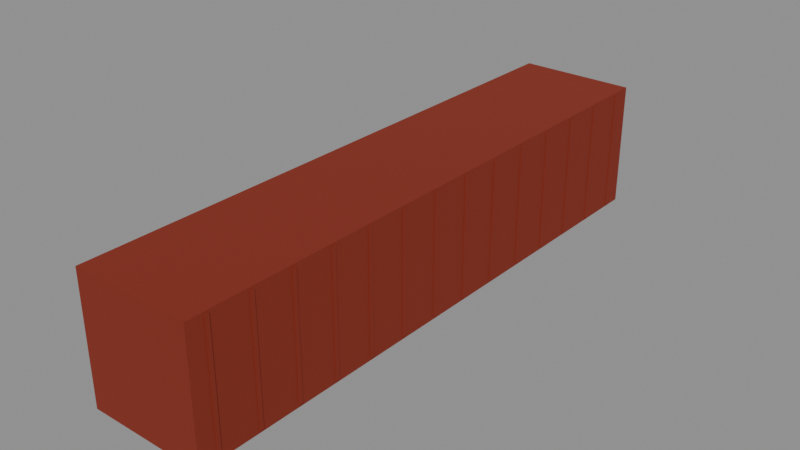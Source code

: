 # Source: Container1.blend  (saved by Blender 5.3.31; exported with 4.5.12 LTS)
import bpy
from mathutils import Matrix  # noqa: F401  (used for matrix-valued properties, if any)

bpy.ops.wm.read_factory_settings(use_empty=True)
scene = bpy.context.scene
scene.name = 'Scene'

# ---- collections
col_container1 = bpy.data.collections.new('Container1'); scene.collection.children.link(col_container1)

# ---- materials (node trees are filled in below, after node groups)
mat_corrodedmetal_0 = bpy.data.materials.new('CorrodedMetal_0')
mat_metal_1 = bpy.data.materials.new('Metal_1')
mat_metal_2 = bpy.data.materials.new('Metal_2')

# ---- material node trees
mat_corrodedmetal_0.use_nodes = True; mat_corrodedmetal_0.node_tree.nodes.clear()
_N = mat_corrodedmetal_0.node_tree.nodes; _L = mat_corrodedmetal_0.node_tree.links
n0 = _N.new('ShaderNodeBsdfPrincipled'); n0.name = 'Principled BSDF'; n0.location = (-200, 100)
n0.inputs[0].default_value = (0.305, 0.03955, 0.01938, 1.0)
n0.inputs[1].default_value = 0.45
n0.inputs[2].default_value = 0.8
n0.inputs[10].default_value = 0.005
n1 = _N.new('ShaderNodeOutputMaterial'); n1.name = 'Material Output'; n1.location = (200, 100)
_L.new(n0.outputs[0], n1.inputs[0])
n1.is_active_output = True
mat_metal_1.use_nodes = True; mat_metal_1.node_tree.nodes.clear()
_N = mat_metal_1.node_tree.nodes; _L = mat_metal_1.node_tree.links
n0 = _N.new('ShaderNodeBsdfPrincipled'); n0.name = 'Principled BSDF'; n0.location = (-200, 100)
n0.inputs[0].default_value = (0.305, 0.03955, 0.01938, 1.0)
n0.inputs[1].default_value = 0.55
n0.inputs[2].default_value = 0.42
n0.inputs[10].default_value = 0.005
n1 = _N.new('ShaderNodeOutputMaterial'); n1.name = 'Material Output'; n1.location = (200, 100)
_L.new(n0.outputs[0], n1.inputs[0])
n1.is_active_output = True
mat_metal_2.use_nodes = True; mat_metal_2.node_tree.nodes.clear()
_N = mat_metal_2.node_tree.nodes; _L = mat_metal_2.node_tree.links
n0 = _N.new('ShaderNodeBsdfPrincipled'); n0.name = 'Principled BSDF'; n0.location = (-200, 100)
n0.inputs[0].default_value = (0.01764, 0.0185, 0.02029, 1.0)
n0.inputs[1].default_value = 0.55
n0.inputs[2].default_value = 0.42
n0.inputs[10].default_value = 0.005
n1 = _N.new('ShaderNodeOutputMaterial'); n1.name = 'Material Output'; n1.location = (200, 100)
_L.new(n0.outputs[0], n1.inputs[0])
n1.is_active_output = True

# ---- meshes
me_box_1 = bpy.data.meshes.new('Box_1')
me_box_1.from_pydata([(-1.22, -6.0, -1.3), (-1.22, -6.0, 1.3), (-1.22, 6.0, -1.3), (-1.22, 6.0, 1.3), (1.22, -6.0, -1.3), (1.22, -6.0, 1.3), (1.22, 6.0, -1.3), (1.22, 6.0, 1.3)], [], [(0, 1, 3, 2), (2, 3, 7, 6), (6, 7, 5, 4), (4, 5, 1, 0), (2, 6, 4, 0), (7, 3, 1, 5)])
me_box_1.materials.append(mat_corrodedmetal_0)
me_box_1.update()
me_rib0_2 = bpy.data.meshes.new('Rib0_2')
me_rib0_2.from_pydata([(-1.24, -0.04, -1.25), (-1.24, -0.04, 1.25), (-1.24, 0.04, -1.25), (-1.24, 0.04, 1.25), (1.24, -0.04, -1.25), (1.24, -0.04, 1.25), (1.24, 0.04, -1.25), (1.24, 0.04, 1.25)], [], [(0, 1, 3, 2), (2, 3, 7, 6), (6, 7, 5, 4), (4, 5, 1, 0), (2, 6, 4, 0), (7, 3, 1, 5)])
me_rib0_2.materials.append(mat_corrodedmetal_0)
me_rib0_2.update()
me_rib1_3 = bpy.data.meshes.new('Rib1_3')
me_rib1_3.from_pydata([(-1.24, -0.04, -1.25), (-1.24, -0.04, 1.25), (-1.24, 0.04, -1.25), (-1.24, 0.04, 1.25), (1.24, -0.04, -1.25), (1.24, -0.04, 1.25), (1.24, 0.04, -1.25), (1.24, 0.04, 1.25)], [], [(0, 1, 3, 2), (2, 3, 7, 6), (6, 7, 5, 4), (4, 5, 1, 0), (2, 6, 4, 0), (7, 3, 1, 5)])
me_rib1_3.materials.append(mat_corrodedmetal_0)
me_rib1_3.update()
me_rib2_4 = bpy.data.meshes.new('Rib2_4')
me_rib2_4.from_pydata([(-1.24, -0.04, -1.25), (-1.24, -0.04, 1.25), (-1.24, 0.04, -1.25), (-1.24, 0.04, 1.25), (1.24, -0.04, -1.25), (1.24, -0.04, 1.25), (1.24, 0.04, -1.25), (1.24, 0.04, 1.25)], [], [(0, 1, 3, 2), (2, 3, 7, 6), (6, 7, 5, 4), (4, 5, 1, 0), (2, 6, 4, 0), (7, 3, 1, 5)])
me_rib2_4.materials.append(mat_corrodedmetal_0)
me_rib2_4.update()
me_rib3_5 = bpy.data.meshes.new('Rib3_5')
me_rib3_5.from_pydata([(-1.24, -0.04, -1.25), (-1.24, -0.04, 1.25), (-1.24, 0.04, -1.25), (-1.24, 0.04, 1.25), (1.24, -0.04, -1.25), (1.24, -0.04, 1.25), (1.24, 0.04, -1.25), (1.24, 0.04, 1.25)], [], [(0, 1, 3, 2), (2, 3, 7, 6), (6, 7, 5, 4), (4, 5, 1, 0), (2, 6, 4, 0), (7, 3, 1, 5)])
me_rib3_5.materials.append(mat_corrodedmetal_0)
me_rib3_5.update()
me_rib4_6 = bpy.data.meshes.new('Rib4_6')
me_rib4_6.from_pydata([(-1.24, -0.04, -1.25), (-1.24, -0.04, 1.25), (-1.24, 0.04, -1.25), (-1.24, 0.04, 1.25), (1.24, -0.04, -1.25), (1.24, -0.04, 1.25), (1.24, 0.04, -1.25), (1.24, 0.04, 1.25)], [], [(0, 1, 3, 2), (2, 3, 7, 6), (6, 7, 5, 4), (4, 5, 1, 0), (2, 6, 4, 0), (7, 3, 1, 5)])
me_rib4_6.materials.append(mat_corrodedmetal_0)
me_rib4_6.update()
me_rib5_7 = bpy.data.meshes.new('Rib5_7')
me_rib5_7.from_pydata([(-1.24, -0.04, -1.25), (-1.24, -0.04, 1.25), (-1.24, 0.04, -1.25), (-1.24, 0.04, 1.25), (1.24, -0.04, -1.25), (1.24, -0.04, 1.25), (1.24, 0.04, -1.25), (1.24, 0.04, 1.25)], [], [(0, 1, 3, 2), (2, 3, 7, 6), (6, 7, 5, 4), (4, 5, 1, 0), (2, 6, 4, 0), (7, 3, 1, 5)])
me_rib5_7.materials.append(mat_corrodedmetal_0)
me_rib5_7.update()
me_rib6_8 = bpy.data.meshes.new('Rib6_8')
me_rib6_8.from_pydata([(-1.24, -0.04, -1.25), (-1.24, -0.04, 1.25), (-1.24, 0.04, -1.25), (-1.24, 0.04, 1.25), (1.24, -0.04, -1.25), (1.24, -0.04, 1.25), (1.24, 0.04, -1.25), (1.24, 0.04, 1.25)], [], [(0, 1, 3, 2), (2, 3, 7, 6), (6, 7, 5, 4), (4, 5, 1, 0), (2, 6, 4, 0), (7, 3, 1, 5)])
me_rib6_8.materials.append(mat_corrodedmetal_0)
me_rib6_8.update()
me_rib7_9 = bpy.data.meshes.new('Rib7_9')
me_rib7_9.from_pydata([(-1.24, -0.04, -1.25), (-1.24, -0.04, 1.25), (-1.24, 0.04, -1.25), (-1.24, 0.04, 1.25), (1.24, -0.04, -1.25), (1.24, -0.04, 1.25), (1.24, 0.04, -1.25), (1.24, 0.04, 1.25)], [], [(0, 1, 3, 2), (2, 3, 7, 6), (6, 7, 5, 4), (4, 5, 1, 0), (2, 6, 4, 0), (7, 3, 1, 5)])
me_rib7_9.materials.append(mat_corrodedmetal_0)
me_rib7_9.update()
me_rib8_10 = bpy.data.meshes.new('Rib8_10')
me_rib8_10.from_pydata([(-1.24, -0.04, -1.25), (-1.24, -0.04, 1.25), (-1.24, 0.04, -1.25), (-1.24, 0.04, 1.25), (1.24, -0.04, -1.25), (1.24, -0.04, 1.25), (1.24, 0.04, -1.25), (1.24, 0.04, 1.25)], [], [(0, 1, 3, 2), (2, 3, 7, 6), (6, 7, 5, 4), (4, 5, 1, 0), (2, 6, 4, 0), (7, 3, 1, 5)])
me_rib8_10.materials.append(mat_corrodedmetal_0)
me_rib8_10.update()
me_rib9_11 = bpy.data.meshes.new('Rib9_11')
me_rib9_11.from_pydata([(-1.24, -0.04, -1.25), (-1.24, -0.04, 1.25), (-1.24, 0.04, -1.25), (-1.24, 0.04, 1.25), (1.24, -0.04, -1.25), (1.24, -0.04, 1.25), (1.24, 0.04, -1.25), (1.24, 0.04, 1.25)], [], [(0, 1, 3, 2), (2, 3, 7, 6), (6, 7, 5, 4), (4, 5, 1, 0), (2, 6, 4, 0), (7, 3, 1, 5)])
me_rib9_11.materials.append(mat_corrodedmetal_0)
me_rib9_11.update()
me_rib10_12 = bpy.data.meshes.new('Rib10_12')
me_rib10_12.from_pydata([(-1.24, -0.04, -1.25), (-1.24, -0.04, 1.25), (-1.24, 0.04, -1.25), (-1.24, 0.04, 1.25), (1.24, -0.04, -1.25), (1.24, -0.04, 1.25), (1.24, 0.04, -1.25), (1.24, 0.04, 1.25)], [], [(0, 1, 3, 2), (2, 3, 7, 6), (6, 7, 5, 4), (4, 5, 1, 0), (2, 6, 4, 0), (7, 3, 1, 5)])
me_rib10_12.materials.append(mat_corrodedmetal_0)
me_rib10_12.update()
me_rib11_13 = bpy.data.meshes.new('Rib11_13')
me_rib11_13.from_pydata([(-1.24, -0.04, -1.25), (-1.24, -0.04, 1.25), (-1.24, 0.04, -1.25), (-1.24, 0.04, 1.25), (1.24, -0.04, -1.25), (1.24, -0.04, 1.25), (1.24, 0.04, -1.25), (1.24, 0.04, 1.25)], [], [(0, 1, 3, 2), (2, 3, 7, 6), (6, 7, 5, 4), (4, 5, 1, 0), (2, 6, 4, 0), (7, 3, 1, 5)])
me_rib11_13.materials.append(mat_corrodedmetal_0)
me_rib11_13.update()
me_rib12_14 = bpy.data.meshes.new('Rib12_14')
me_rib12_14.from_pydata([(-1.24, -0.04, -1.25), (-1.24, -0.04, 1.25), (-1.24, 0.04, -1.25), (-1.24, 0.04, 1.25), (1.24, -0.04, -1.25), (1.24, -0.04, 1.25), (1.24, 0.04, -1.25), (1.24, 0.04, 1.25)], [], [(0, 1, 3, 2), (2, 3, 7, 6), (6, 7, 5, 4), (4, 5, 1, 0), (2, 6, 4, 0), (7, 3, 1, 5)])
me_rib12_14.materials.append(mat_corrodedmetal_0)
me_rib12_14.update()
me_rib13_15 = bpy.data.meshes.new('Rib13_15')
me_rib13_15.from_pydata([(-1.24, -0.04, -1.25), (-1.24, -0.04, 1.25), (-1.24, 0.04, -1.25), (-1.24, 0.04, 1.25), (1.24, -0.04, -1.25), (1.24, -0.04, 1.25), (1.24, 0.04, -1.25), (1.24, 0.04, 1.25)], [], [(0, 1, 3, 2), (2, 3, 7, 6), (6, 7, 5, 4), (4, 5, 1, 0), (2, 6, 4, 0), (7, 3, 1, 5)])
me_rib13_15.materials.append(mat_corrodedmetal_0)
me_rib13_15.update()
me_doors_16 = bpy.data.meshes.new('Doors_16')
me_doors_16.from_pydata([(-1.15, -0.03, -1.2), (-1.15, -0.03, 1.2), (-1.15, 0.03, -1.2), (-1.15, 0.03, 1.2), (1.15, -0.03, -1.2), (1.15, -0.03, 1.2), (1.15, 0.03, -1.2), (1.15, 0.03, 1.2)], [], [(0, 1, 3, 2), (2, 3, 7, 6), (6, 7, 5, 4), (4, 5, 1, 0), (2, 6, 4, 0), (7, 3, 1, 5)])
me_doors_16.materials.append(mat_metal_1)
me_doors_16.update()
me_lock_1_17 = bpy.data.meshes.new('Lock-1_17')
me_lock_1_17.from_pydata([(-0.025, -0.04, -1.1), (-0.025, -0.04, 1.1), (-0.025, 0.04, -1.1), (-0.025, 0.04, 1.1), (0.025, -0.04, -1.1), (0.025, -0.04, 1.1), (0.025, 0.04, -1.1), (0.025, 0.04, 1.1)], [], [(0, 1, 3, 2), (2, 3, 7, 6), (6, 7, 5, 4), (4, 5, 1, 0), (2, 6, 4, 0), (7, 3, 1, 5)])
me_lock_1_17.materials.append(mat_metal_2)
me_lock_1_17.update()
me_lock1_18 = bpy.data.meshes.new('Lock1_18')
me_lock1_18.from_pydata([(-0.025, -0.04, -1.1), (-0.025, -0.04, 1.1), (-0.025, 0.04, -1.1), (-0.025, 0.04, 1.1), (0.025, -0.04, -1.1), (0.025, -0.04, 1.1), (0.025, 0.04, -1.1), (0.025, 0.04, 1.1)], [], [(0, 1, 3, 2), (2, 3, 7, 6), (6, 7, 5, 4), (4, 5, 1, 0), (2, 6, 4, 0), (7, 3, 1, 5)])
me_lock1_18.materials.append(mat_metal_2)
me_lock1_18.update()

# ---- objects
ob_box = bpy.data.objects.new('Box', me_box_1)
ob_rib0 = bpy.data.objects.new('Rib0', me_rib0_2)
ob_rib1 = bpy.data.objects.new('Rib1', me_rib1_3)
ob_rib2 = bpy.data.objects.new('Rib2', me_rib2_4)
ob_rib3 = bpy.data.objects.new('Rib3', me_rib3_5)
ob_rib4 = bpy.data.objects.new('Rib4', me_rib4_6)
ob_rib5 = bpy.data.objects.new('Rib5', me_rib5_7)
ob_rib6 = bpy.data.objects.new('Rib6', me_rib6_8)
ob_rib7 = bpy.data.objects.new('Rib7', me_rib7_9)
ob_rib8 = bpy.data.objects.new('Rib8', me_rib8_10)
ob_rib9 = bpy.data.objects.new('Rib9', me_rib9_11)
ob_rib10 = bpy.data.objects.new('Rib10', me_rib10_12)
ob_rib11 = bpy.data.objects.new('Rib11', me_rib11_13)
ob_rib12 = bpy.data.objects.new('Rib12', me_rib12_14)
ob_rib13 = bpy.data.objects.new('Rib13', me_rib13_15)
ob_doors = bpy.data.objects.new('Doors', me_doors_16)
ob_lock_1 = bpy.data.objects.new('Lock-1', me_lock_1_17)
ob_lock1 = bpy.data.objects.new('Lock1', me_lock1_18)

# ---- transforms, parenting, visibility, modifiers, constraints
ob_box.location = (0.0, 0.0, 1.3)
ob_rib0.location = (0.0, -5.6, 1.3)
ob_rib1.location = (0.0, -4.74, 1.3)
ob_rib2.location = (0.0, -3.88, 1.3)
ob_rib3.location = (0.0, -3.02, 1.3)
ob_rib4.location = (0.0, -2.16, 1.3)
ob_rib5.location = (0.0, -1.3, 1.3)
ob_rib6.location = (0.0, -0.44, 1.3)
ob_rib7.location = (0.0, 0.42, 1.3)
ob_rib8.location = (0.0, 1.28, 1.3)
ob_rib9.location = (0.0, 2.14, 1.3)
ob_rib10.location = (0.0, 3.0, 1.3)
ob_rib11.location = (0.0, 3.86, 1.3)
ob_rib12.location = (0.0, 4.72, 1.3)
ob_rib13.location = (0.0, 5.58, 1.3)
ob_doors.location = (0.0, 6.02, 1.3)
ob_lock_1.location = (-0.3, 6.07, 1.3)
ob_lock1.location = (0.3, 6.07, 1.3)

# ---- collection membership
col_container1.objects.link(ob_box)
col_container1.objects.link(ob_rib0)
col_container1.objects.link(ob_rib1)
col_container1.objects.link(ob_rib2)
col_container1.objects.link(ob_rib3)
col_container1.objects.link(ob_rib4)
col_container1.objects.link(ob_rib5)
col_container1.objects.link(ob_rib6)
col_container1.objects.link(ob_rib7)
col_container1.objects.link(ob_rib8)
col_container1.objects.link(ob_rib9)
col_container1.objects.link(ob_rib10)
col_container1.objects.link(ob_rib11)
col_container1.objects.link(ob_rib12)
col_container1.objects.link(ob_rib13)
col_container1.objects.link(ob_doors)
col_container1.objects.link(ob_lock_1)
col_container1.objects.link(ob_lock1)

# ---- scene / render settings (as saved in the file)
scene.frame_start = 1; scene.frame_end = 250; scene.frame_set(1)
scene.render.engine = 'BLENDER_EEVEE_NEXT'
scene.render.bake_bias = 0.0
scene.render.bake_samples = 0
scene.render.compositor_device = 'GPU'
scene.eevee.use_volume_custom_range = False
scene.eevee.fast_gi_thickness_near = 0.1
scene.eevee.fast_gi_thickness_far = 0.0
scene.eevee.ray_tracing_options.screen_trace_thickness = 0.1
bpy.context.view_layer.update()

# ---- added for rendering (the .blend has no active camera and no usable light): camera, sun + grey world if the file has none
cam_auto = bpy.data.cameras.new('AutoCamera')
cam_auto.lens = 50.0
cam_auto.sensor_width = 36.0
cam_auto.clip_end = 1000.0
ob_auto_camera = bpy.data.objects.new('AutoCamera', cam_auto)
scene.collection.objects.link(ob_auto_camera)
ob_auto_camera.location = (11.6873, -13.9697, 10.6498)
ob_auto_camera.rotation_euler = (1.09748, -7.21219e-08, 0.694738)
scene.camera = ob_auto_camera
light_auto_sun = bpy.data.lights.new('AutoSun', 'SUN')
light_auto_sun.energy = 3.0
light_auto_sun.angle = 0.0523599
ob_auto_sun = bpy.data.objects.new('AutoSun', light_auto_sun)
scene.collection.objects.link(ob_auto_sun)
ob_auto_sun.rotation_euler = (0.872665, 0.174533, 0.523599)
if scene.world is None:
    world_auto = bpy.data.worlds.new('AutoWorld')
    world_auto.color = (0.3, 0.3, 0.3)
    scene.world = world_auto
bpy.context.view_layer.update()
